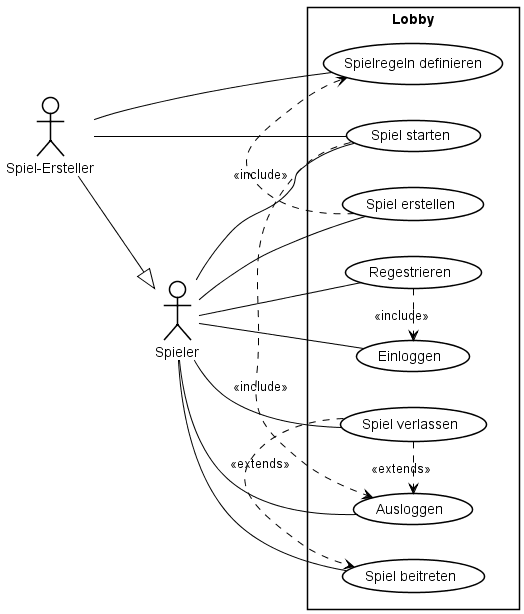

The diagram above was rendered by PlantUML. Its source (embedded in the PNG):
@startuml

left to right direction

skinparam{
    UsecaseBackgroundColor white
    UsecaseBorderColor black

    ArrowColor black

    Shadowing false 

    ActorBackgroundColor white
    ActorBorderColor black
}

rectangle Lobby {
    (Regestrieren) as Reg
    (Einloggen) as Login
    (Ausloggen) as Logout
    (Spiel erstellen) as erstellen
    (Spiel beitreten) as beitreten
    (Spielregeln definieren) as regeln
    (Spiel starten) as start
    (Spiel verlassen) as verlassen
}

actor :Spieler: as Spieler
actor :Spiel-Ersteller: as Ersteller

Ersteller --|> Spieler

Spieler -- erstellen
Spieler -- Reg
Spieler -- Login
Spieler -- Logout
Spieler -- beitreten
Spieler -- verlassen

Spieler -- start
Ersteller -- start
Ersteller -- regeln

Reg .> Login : <<include>>
verlassen .> Logout : <<extends>>

verlassen .> beitreten :<<extends>>
erstellen .> regeln :<<include>>

start .> Logout : <<include>>
@enduml